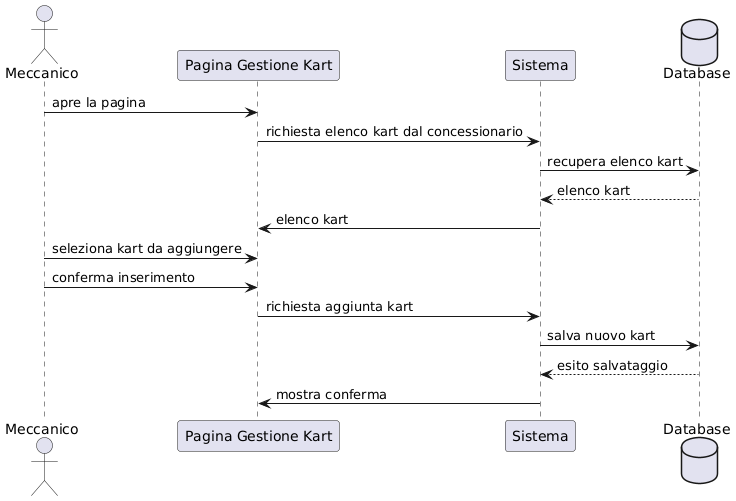

The diagram above was rendered by PlantUML. Its source (embedded in the PNG):
@startuml
actor Meccanico
participant "Pagina Gestione Kart" as Pagina
participant Sistema
database Database

Meccanico -> Pagina : apre la pagina
Pagina -> Sistema : richiesta elenco kart dal concessionario
Sistema -> Database : recupera elenco kart
Database --> Sistema : elenco kart
Sistema -> Pagina : elenco kart

Meccanico -> Pagina : seleziona kart da aggiungere
Meccanico -> Pagina : conferma inserimento

Pagina -> Sistema : richiesta aggiunta kart
Sistema -> Database : salva nuovo kart
Database --> Sistema : esito salvataggio
Sistema -> Pagina : mostra conferma
@enduml